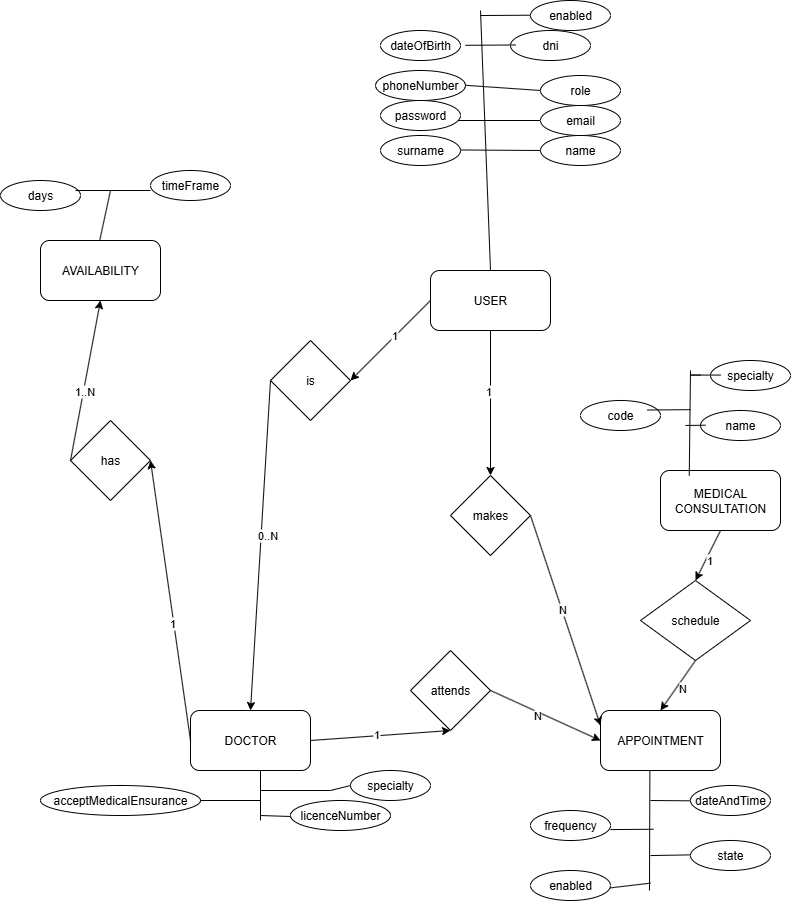

The diagram above was exported from draw.io. Its source (the exported page's mxGraphModel, read from the mxfile embedded in the PNG):
<mxGraphModel dx="944" dy="484" grid="1" gridSize="10" guides="1" tooltips="1" connect="1" arrows="1" fold="1" page="1" pageScale="1" pageWidth="827" pageHeight="1169" math="0" shadow="0">
  <root>
    <mxCell id="0" />
    <mxCell id="1" parent="0" />
    <mxCell id="pbS-Q81kklrHkj11nDmA-1" value="USER" style="rounded=1;whiteSpace=wrap;html=1;" parent="1" vertex="1">
      <mxGeometry x="460" y="380" width="120" height="60" as="geometry" />
    </mxCell>
    <mxCell id="pbS-Q81kklrHkj11nDmA-2" value="DOCTOR" style="rounded=1;whiteSpace=wrap;html=1;" parent="1" vertex="1">
      <mxGeometry x="220" y="820" width="120" height="60" as="geometry" />
    </mxCell>
    <mxCell id="pbS-Q81kklrHkj11nDmA-3" value="APPOINTMENT" style="rounded=1;whiteSpace=wrap;html=1;" parent="1" vertex="1">
      <mxGeometry x="630" y="820" width="120" height="60" as="geometry" />
    </mxCell>
    <mxCell id="pbS-Q81kklrHkj11nDmA-5" value="MEDICAL CONSULTATION" style="rounded=1;whiteSpace=wrap;html=1;" parent="1" vertex="1">
      <mxGeometry x="690" y="580" width="120" height="60" as="geometry" />
    </mxCell>
    <mxCell id="pbS-Q81kklrHkj11nDmA-6" value="AVAILABILITY" style="rounded=1;whiteSpace=wrap;html=1;" parent="1" vertex="1">
      <mxGeometry x="70" y="350" width="120" height="60" as="geometry" />
    </mxCell>
    <mxCell id="pbS-Q81kklrHkj11nDmA-7" value="" style="endArrow=none;html=1;rounded=0;entryX=0.5;entryY=0;entryDx=0;entryDy=0;" parent="1" target="pbS-Q81kklrHkj11nDmA-1" edge="1">
      <mxGeometry width="50" height="50" relative="1" as="geometry">
        <mxPoint x="510" y="120" as="sourcePoint" />
        <mxPoint x="580" y="280" as="targetPoint" />
      </mxGeometry>
    </mxCell>
    <mxCell id="pbS-Q81kklrHkj11nDmA-9" value="name" style="ellipse;whiteSpace=wrap;html=1;" parent="1" vertex="1">
      <mxGeometry x="570" y="245" width="80" height="30" as="geometry" />
    </mxCell>
    <mxCell id="tE7QYsHj9VJLxDOM8LpA-11" value="" style="edgeStyle=orthogonalEdgeStyle;rounded=0;orthogonalLoop=1;jettySize=auto;html=1;" edge="1" parent="1" source="pbS-Q81kklrHkj11nDmA-10" target="pbS-Q81kklrHkj11nDmA-17">
      <mxGeometry relative="1" as="geometry" />
    </mxCell>
    <mxCell id="pbS-Q81kklrHkj11nDmA-10" value="email" style="ellipse;whiteSpace=wrap;html=1;" parent="1" vertex="1">
      <mxGeometry x="570" y="215" width="80" height="30" as="geometry" />
    </mxCell>
    <mxCell id="pbS-Q81kklrHkj11nDmA-11" value="surname" style="ellipse;whiteSpace=wrap;html=1;" parent="1" vertex="1">
      <mxGeometry x="410" y="245" width="80" height="30" as="geometry" />
    </mxCell>
    <mxCell id="pbS-Q81kklrHkj11nDmA-12" value="password" style="ellipse;whiteSpace=wrap;html=1;" parent="1" vertex="1">
      <mxGeometry x="410" y="210" width="80" height="30" as="geometry" />
    </mxCell>
    <mxCell id="pbS-Q81kklrHkj11nDmA-13" value="role" style="ellipse;whiteSpace=wrap;html=1;" parent="1" vertex="1">
      <mxGeometry x="570" y="185" width="80" height="30" as="geometry" />
    </mxCell>
    <mxCell id="pbS-Q81kklrHkj11nDmA-15" value="dateOfBirth" style="ellipse;whiteSpace=wrap;html=1;" parent="1" vertex="1">
      <mxGeometry x="410" y="140" width="80" height="30" as="geometry" />
    </mxCell>
    <mxCell id="pbS-Q81kklrHkj11nDmA-16" value="enabled" style="ellipse;whiteSpace=wrap;html=1;" parent="1" vertex="1">
      <mxGeometry x="560" y="110" width="80" height="30" as="geometry" />
    </mxCell>
    <mxCell id="pbS-Q81kklrHkj11nDmA-17" value="phoneNumber" style="ellipse;whiteSpace=wrap;html=1;" parent="1" vertex="1">
      <mxGeometry x="405" y="180" width="90" height="30" as="geometry" />
    </mxCell>
    <mxCell id="pbS-Q81kklrHkj11nDmA-18" value="dni" style="ellipse;whiteSpace=wrap;html=1;" parent="1" vertex="1">
      <mxGeometry x="540" y="140" width="80" height="30" as="geometry" />
    </mxCell>
    <mxCell id="pbS-Q81kklrHkj11nDmA-21" value="" style="endArrow=none;html=1;rounded=0;" parent="1" edge="1">
      <mxGeometry width="50" height="50" relative="1" as="geometry">
        <mxPoint x="290" y="930" as="sourcePoint" />
        <mxPoint x="290" y="880" as="targetPoint" />
      </mxGeometry>
    </mxCell>
    <mxCell id="pbS-Q81kklrHkj11nDmA-23" value="acceptMedicalEnsurance" style="ellipse;whiteSpace=wrap;html=1;" parent="1" vertex="1">
      <mxGeometry x="70" y="895" width="160" height="30" as="geometry" />
    </mxCell>
    <mxCell id="pbS-Q81kklrHkj11nDmA-24" value="frequency" style="ellipse;whiteSpace=wrap;html=1;" parent="1" vertex="1">
      <mxGeometry x="560" y="920" width="80" height="30" as="geometry" />
    </mxCell>
    <mxCell id="pbS-Q81kklrHkj11nDmA-25" value="specialty" style="ellipse;whiteSpace=wrap;html=1;" parent="1" vertex="1">
      <mxGeometry x="380" y="880" width="80" height="30" as="geometry" />
    </mxCell>
    <mxCell id="pbS-Q81kklrHkj11nDmA-26" value="enabled" style="ellipse;whiteSpace=wrap;html=1;" parent="1" vertex="1">
      <mxGeometry x="560" y="980" width="80" height="30" as="geometry" />
    </mxCell>
    <mxCell id="pbS-Q81kklrHkj11nDmA-27" value="specialty" style="ellipse;whiteSpace=wrap;html=1;" parent="1" vertex="1">
      <mxGeometry x="740" y="470" width="80" height="30" as="geometry" />
    </mxCell>
    <mxCell id="pbS-Q81kklrHkj11nDmA-28" value="code" style="ellipse;whiteSpace=wrap;html=1;" parent="1" vertex="1">
      <mxGeometry x="610" y="510" width="80" height="30" as="geometry" />
    </mxCell>
    <mxCell id="pbS-Q81kklrHkj11nDmA-29" value="state" style="ellipse;whiteSpace=wrap;html=1;" parent="1" vertex="1">
      <mxGeometry x="720" y="950" width="80" height="30" as="geometry" />
    </mxCell>
    <mxCell id="pbS-Q81kklrHkj11nDmA-31" value="name" style="ellipse;whiteSpace=wrap;html=1;" parent="1" vertex="1">
      <mxGeometry x="730" y="520" width="80" height="30" as="geometry" />
    </mxCell>
    <mxCell id="pbS-Q81kklrHkj11nDmA-33" value="" style="endArrow=none;html=1;rounded=0;" parent="1" edge="1">
      <mxGeometry width="50" height="50" relative="1" as="geometry">
        <mxPoint x="718.75" y="585" as="sourcePoint" />
        <mxPoint x="720" y="480" as="targetPoint" />
      </mxGeometry>
    </mxCell>
    <mxCell id="pbS-Q81kklrHkj11nDmA-36" value="dateAndTime" style="ellipse;whiteSpace=wrap;html=1;" parent="1" vertex="1">
      <mxGeometry x="720" y="895" width="80" height="30" as="geometry" />
    </mxCell>
    <mxCell id="pbS-Q81kklrHkj11nDmA-37" value="" style="endArrow=none;html=1;rounded=0;" parent="1" edge="1">
      <mxGeometry width="50" height="50" relative="1" as="geometry">
        <mxPoint x="679" y="1000" as="sourcePoint" />
        <mxPoint x="679.38" y="880" as="targetPoint" />
      </mxGeometry>
    </mxCell>
    <mxCell id="pbS-Q81kklrHkj11nDmA-45" value="timeFrame" style="ellipse;whiteSpace=wrap;html=1;" parent="1" vertex="1">
      <mxGeometry x="180" y="280" width="80" height="30" as="geometry" />
    </mxCell>
    <mxCell id="pbS-Q81kklrHkj11nDmA-46" value="days" style="ellipse;whiteSpace=wrap;html=1;" parent="1" vertex="1">
      <mxGeometry x="30" y="290" width="80" height="30" as="geometry" />
    </mxCell>
    <mxCell id="pbS-Q81kklrHkj11nDmA-47" value="" style="endArrow=none;html=1;rounded=0;" parent="1" edge="1">
      <mxGeometry width="50" height="50" relative="1" as="geometry">
        <mxPoint x="129.23000000000002" y="350" as="sourcePoint" />
        <mxPoint x="140" y="300" as="targetPoint" />
      </mxGeometry>
    </mxCell>
    <mxCell id="pbS-Q81kklrHkj11nDmA-50" value="" style="endArrow=none;html=1;rounded=0;" parent="1" edge="1">
      <mxGeometry width="50" height="50" relative="1" as="geometry">
        <mxPoint x="105" y="300" as="sourcePoint" />
        <mxPoint x="180" y="300" as="targetPoint" />
      </mxGeometry>
    </mxCell>
    <mxCell id="pbS-Q81kklrHkj11nDmA-53" value="" style="endArrow=none;html=1;rounded=0;entryX=0;entryY=0.5;entryDx=0;entryDy=0;" parent="1" target="pbS-Q81kklrHkj11nDmA-25" edge="1">
      <mxGeometry width="50" height="50" relative="1" as="geometry">
        <mxPoint x="290" y="900" as="sourcePoint" />
        <mxPoint x="230" y="514.33" as="targetPoint" />
        <Array as="points">
          <mxPoint x="360" y="900" />
        </Array>
      </mxGeometry>
    </mxCell>
    <mxCell id="pbS-Q81kklrHkj11nDmA-54" value="" style="endArrow=none;html=1;rounded=0;" parent="1" edge="1">
      <mxGeometry width="50" height="50" relative="1" as="geometry">
        <mxPoint x="230" y="910" as="sourcePoint" />
        <mxPoint x="290" y="910" as="targetPoint" />
        <Array as="points" />
      </mxGeometry>
    </mxCell>
    <mxCell id="pbS-Q81kklrHkj11nDmA-59" value="" style="endArrow=none;html=1;rounded=0;" parent="1" edge="1">
      <mxGeometry width="50" height="50" relative="1" as="geometry">
        <mxPoint x="680" y="910" as="sourcePoint" />
        <mxPoint x="720" y="910.33" as="targetPoint" />
      </mxGeometry>
    </mxCell>
    <mxCell id="pbS-Q81kklrHkj11nDmA-60" value="" style="endArrow=none;html=1;rounded=0;exitX=1;exitY=0.5;exitDx=0;exitDy=0;" parent="1" edge="1">
      <mxGeometry width="50" height="50" relative="1" as="geometry">
        <mxPoint x="640" y="939.08" as="sourcePoint" />
        <mxPoint x="683" y="938.75" as="targetPoint" />
      </mxGeometry>
    </mxCell>
    <mxCell id="pbS-Q81kklrHkj11nDmA-61" value="" style="endArrow=none;html=1;rounded=0;" parent="1" edge="1">
      <mxGeometry width="50" height="50" relative="1" as="geometry">
        <mxPoint x="680" y="965.05" as="sourcePoint" />
        <mxPoint x="720" y="964.38" as="targetPoint" />
      </mxGeometry>
    </mxCell>
    <mxCell id="pbS-Q81kklrHkj11nDmA-62" value="" style="endArrow=none;html=1;rounded=0;exitX=1;exitY=0.5;exitDx=0;exitDy=0;" parent="1" edge="1">
      <mxGeometry width="50" height="50" relative="1" as="geometry">
        <mxPoint x="640" y="997.35" as="sourcePoint" />
        <mxPoint x="680" y="992.65" as="targetPoint" />
      </mxGeometry>
    </mxCell>
    <mxCell id="pbS-Q81kklrHkj11nDmA-64" value="" style="endArrow=none;html=1;rounded=0;exitX=1;exitY=0.5;exitDx=0;exitDy=0;" parent="1" edge="1">
      <mxGeometry width="50" height="50" relative="1" as="geometry">
        <mxPoint x="677" y="519.5" as="sourcePoint" />
        <mxPoint x="720" y="519.17" as="targetPoint" />
      </mxGeometry>
    </mxCell>
    <mxCell id="pbS-Q81kklrHkj11nDmA-65" value="" style="endArrow=none;html=1;rounded=0;" parent="1" edge="1">
      <mxGeometry width="50" height="50" relative="1" as="geometry">
        <mxPoint x="715" y="535" as="sourcePoint" />
        <mxPoint x="735" y="534.7" as="targetPoint" />
      </mxGeometry>
    </mxCell>
    <mxCell id="pbS-Q81kklrHkj11nDmA-67" value="" style="endArrow=none;html=1;rounded=0;" parent="1" edge="1">
      <mxGeometry width="50" height="50" relative="1" as="geometry">
        <mxPoint x="730" y="484.58" as="sourcePoint" />
        <mxPoint x="750" y="484.58" as="targetPoint" />
        <Array as="points">
          <mxPoint x="720" y="484.58" />
        </Array>
      </mxGeometry>
    </mxCell>
    <mxCell id="pbS-Q81kklrHkj11nDmA-69" value="" style="endArrow=none;html=1;rounded=0;exitX=1;exitY=0.5;exitDx=0;exitDy=0;" parent="1" edge="1">
      <mxGeometry width="50" height="50" relative="1" as="geometry">
        <mxPoint x="495" y="154.80000000000004" as="sourcePoint" />
        <mxPoint x="545" y="154.47" as="targetPoint" />
      </mxGeometry>
    </mxCell>
    <mxCell id="pbS-Q81kklrHkj11nDmA-71" value="" style="endArrow=none;html=1;rounded=0;exitX=1;exitY=0.5;exitDx=0;exitDy=0;entryX=0;entryY=0.5;entryDx=0;entryDy=0;" parent="1" edge="1" target="pbS-Q81kklrHkj11nDmA-13">
      <mxGeometry width="50" height="50" relative="1" as="geometry">
        <mxPoint x="495" y="194.8" as="sourcePoint" />
        <mxPoint x="545" y="194.47" as="targetPoint" />
      </mxGeometry>
    </mxCell>
    <mxCell id="pbS-Q81kklrHkj11nDmA-75" value="" style="endArrow=none;html=1;rounded=0;exitX=1;exitY=0.5;exitDx=0;exitDy=0;" parent="1" edge="1">
      <mxGeometry width="50" height="50" relative="1" as="geometry">
        <mxPoint x="490" y="259.46999999999997" as="sourcePoint" />
        <mxPoint x="570" y="260" as="targetPoint" />
      </mxGeometry>
    </mxCell>
    <mxCell id="pbS-Q81kklrHkj11nDmA-78" value="is" style="rhombus;whiteSpace=wrap;html=1;" parent="1" vertex="1">
      <mxGeometry x="300" y="450" width="80" height="80" as="geometry" />
    </mxCell>
    <mxCell id="pbS-Q81kklrHkj11nDmA-79" value="makes" style="rhombus;whiteSpace=wrap;html=1;" parent="1" vertex="1">
      <mxGeometry x="480" y="585" width="80" height="80" as="geometry" />
    </mxCell>
    <mxCell id="pbS-Q81kklrHkj11nDmA-80" value="schedule" style="rhombus;whiteSpace=wrap;html=1;" parent="1" vertex="1">
      <mxGeometry x="670" y="690" width="110" height="80" as="geometry" />
    </mxCell>
    <mxCell id="pbS-Q81kklrHkj11nDmA-81" value="attends" style="rhombus;whiteSpace=wrap;html=1;" parent="1" vertex="1">
      <mxGeometry x="440" y="760" width="80" height="80" as="geometry" />
    </mxCell>
    <mxCell id="pbS-Q81kklrHkj11nDmA-82" value="has" style="rhombus;whiteSpace=wrap;html=1;" parent="1" vertex="1">
      <mxGeometry x="100" y="530" width="80" height="80" as="geometry" />
    </mxCell>
    <mxCell id="pbS-Q81kklrHkj11nDmA-83" value="" style="endArrow=classic;html=1;rounded=0;entryX=0.5;entryY=0;entryDx=0;entryDy=0;exitX=0;exitY=0.5;exitDx=0;exitDy=0;" parent="1" source="pbS-Q81kklrHkj11nDmA-78" target="pbS-Q81kklrHkj11nDmA-2" edge="1">
      <mxGeometry width="50" height="50" relative="1" as="geometry">
        <mxPoint x="190" y="260" as="sourcePoint" />
        <mxPoint x="240" y="210" as="targetPoint" />
      </mxGeometry>
    </mxCell>
    <mxCell id="pbS-Q81kklrHkj11nDmA-107" value="0..N" style="edgeLabel;html=1;align=center;verticalAlign=middle;resizable=0;points=[];" parent="pbS-Q81kklrHkj11nDmA-83" connectable="0" vertex="1">
      <mxGeometry x="-0.0701" y="6" relative="1" as="geometry">
        <mxPoint y="1" as="offset" />
      </mxGeometry>
    </mxCell>
    <mxCell id="pbS-Q81kklrHkj11nDmA-84" value="" style="endArrow=classic;html=1;rounded=0;entryX=1;entryY=0.5;entryDx=0;entryDy=0;exitX=0;exitY=0.5;exitDx=0;exitDy=0;" parent="1" source="pbS-Q81kklrHkj11nDmA-1" target="pbS-Q81kklrHkj11nDmA-78" edge="1">
      <mxGeometry width="50" height="50" relative="1" as="geometry">
        <mxPoint x="400" y="400" as="sourcePoint" />
        <mxPoint x="450" y="350" as="targetPoint" />
      </mxGeometry>
    </mxCell>
    <mxCell id="pbS-Q81kklrHkj11nDmA-98" value="1" style="edgeLabel;html=1;align=center;verticalAlign=middle;resizable=0;points=[];" parent="pbS-Q81kklrHkj11nDmA-84" connectable="0" vertex="1">
      <mxGeometry x="-0.1013" y="-2" relative="1" as="geometry">
        <mxPoint x="1" as="offset" />
      </mxGeometry>
    </mxCell>
    <mxCell id="pbS-Q81kklrHkj11nDmA-86" value="" style="endArrow=classic;html=1;rounded=0;entryX=0.5;entryY=0;entryDx=0;entryDy=0;exitX=0.5;exitY=1;exitDx=0;exitDy=0;" parent="1" source="pbS-Q81kklrHkj11nDmA-1" target="pbS-Q81kklrHkj11nDmA-79" edge="1">
      <mxGeometry width="50" height="50" relative="1" as="geometry">
        <mxPoint x="560" y="450" as="sourcePoint" />
        <mxPoint x="610" y="400" as="targetPoint" />
      </mxGeometry>
    </mxCell>
    <mxCell id="pbS-Q81kklrHkj11nDmA-99" value="1" style="edgeLabel;html=1;align=center;verticalAlign=middle;resizable=0;points=[];" parent="pbS-Q81kklrHkj11nDmA-86" connectable="0" vertex="1">
      <mxGeometry x="-0.1725" y="-3" relative="1" as="geometry">
        <mxPoint as="offset" />
      </mxGeometry>
    </mxCell>
    <mxCell id="pbS-Q81kklrHkj11nDmA-87" value="" style="endArrow=classic;html=1;rounded=0;exitX=1;exitY=0.5;exitDx=0;exitDy=0;entryX=0;entryY=0.25;entryDx=0;entryDy=0;" parent="1" source="pbS-Q81kklrHkj11nDmA-79" target="pbS-Q81kklrHkj11nDmA-3" edge="1">
      <mxGeometry width="50" height="50" relative="1" as="geometry">
        <mxPoint x="740" y="640" as="sourcePoint" />
        <mxPoint x="790" y="590" as="targetPoint" />
      </mxGeometry>
    </mxCell>
    <mxCell id="pbS-Q81kklrHkj11nDmA-106" value="N" style="edgeLabel;html=1;align=center;verticalAlign=middle;resizable=0;points=[];" parent="pbS-Q81kklrHkj11nDmA-87" connectable="0" vertex="1">
      <mxGeometry x="-0.1035" y="1" relative="1" as="geometry">
        <mxPoint x="-1" as="offset" />
      </mxGeometry>
    </mxCell>
    <mxCell id="pbS-Q81kklrHkj11nDmA-89" value="" style="endArrow=classic;html=1;rounded=0;entryX=0.5;entryY=0;entryDx=0;entryDy=0;exitX=0.5;exitY=1;exitDx=0;exitDy=0;" parent="1" source="pbS-Q81kklrHkj11nDmA-80" target="pbS-Q81kklrHkj11nDmA-3" edge="1">
      <mxGeometry width="50" height="50" relative="1" as="geometry">
        <mxPoint x="910" y="680" as="sourcePoint" />
        <mxPoint x="960" y="630" as="targetPoint" />
      </mxGeometry>
    </mxCell>
    <mxCell id="pbS-Q81kklrHkj11nDmA-101" value="N" style="edgeLabel;html=1;align=center;verticalAlign=middle;resizable=0;points=[];" parent="pbS-Q81kklrHkj11nDmA-89" connectable="0" vertex="1">
      <mxGeometry x="0.004" y="5" relative="1" as="geometry">
        <mxPoint as="offset" />
      </mxGeometry>
    </mxCell>
    <mxCell id="pbS-Q81kklrHkj11nDmA-90" value="" style="endArrow=classic;html=1;rounded=0;entryX=0.5;entryY=0;entryDx=0;entryDy=0;exitX=0.5;exitY=1;exitDx=0;exitDy=0;" parent="1" source="pbS-Q81kklrHkj11nDmA-5" target="pbS-Q81kklrHkj11nDmA-80" edge="1">
      <mxGeometry width="50" height="50" relative="1" as="geometry">
        <mxPoint x="910" y="510" as="sourcePoint" />
        <mxPoint x="960" y="460" as="targetPoint" />
      </mxGeometry>
    </mxCell>
    <mxCell id="pbS-Q81kklrHkj11nDmA-100" value="1" style="edgeLabel;html=1;align=center;verticalAlign=middle;resizable=0;points=[];" parent="pbS-Q81kklrHkj11nDmA-90" connectable="0" vertex="1">
      <mxGeometry x="0.1156" y="3" relative="1" as="geometry">
        <mxPoint as="offset" />
      </mxGeometry>
    </mxCell>
    <mxCell id="pbS-Q81kklrHkj11nDmA-91" value="" style="endArrow=classic;html=1;rounded=0;exitX=1;exitY=0.5;exitDx=0;exitDy=0;entryX=0;entryY=0.5;entryDx=0;entryDy=0;" parent="1" source="pbS-Q81kklrHkj11nDmA-81" target="pbS-Q81kklrHkj11nDmA-3" edge="1">
      <mxGeometry width="50" height="50" relative="1" as="geometry">
        <mxPoint x="520" y="650" as="sourcePoint" />
        <mxPoint x="570" y="600" as="targetPoint" />
      </mxGeometry>
    </mxCell>
    <mxCell id="pbS-Q81kklrHkj11nDmA-105" value="N" style="edgeLabel;html=1;align=center;verticalAlign=middle;resizable=0;points=[];" parent="pbS-Q81kklrHkj11nDmA-91" connectable="0" vertex="1">
      <mxGeometry x="-0.1469" y="-3" relative="1" as="geometry">
        <mxPoint x="1" as="offset" />
      </mxGeometry>
    </mxCell>
    <mxCell id="pbS-Q81kklrHkj11nDmA-92" value="" style="endArrow=classic;html=1;rounded=0;exitX=1;exitY=0.5;exitDx=0;exitDy=0;entryX=0.5;entryY=1;entryDx=0;entryDy=0;" parent="1" source="pbS-Q81kklrHkj11nDmA-2" target="pbS-Q81kklrHkj11nDmA-81" edge="1">
      <mxGeometry width="50" height="50" relative="1" as="geometry">
        <mxPoint x="360" y="490" as="sourcePoint" />
        <mxPoint x="410" y="440" as="targetPoint" />
      </mxGeometry>
    </mxCell>
    <mxCell id="pbS-Q81kklrHkj11nDmA-104" value="1" style="edgeLabel;html=1;align=center;verticalAlign=middle;resizable=0;points=[];" parent="pbS-Q81kklrHkj11nDmA-92" connectable="0" vertex="1">
      <mxGeometry x="-0.0485" y="2" relative="1" as="geometry">
        <mxPoint x="-1" as="offset" />
      </mxGeometry>
    </mxCell>
    <mxCell id="pbS-Q81kklrHkj11nDmA-94" value="" style="endArrow=classic;html=1;rounded=0;entryX=1;entryY=0.5;entryDx=0;entryDy=0;exitX=0;exitY=0.5;exitDx=0;exitDy=0;" parent="1" source="pbS-Q81kklrHkj11nDmA-2" target="pbS-Q81kklrHkj11nDmA-82" edge="1">
      <mxGeometry width="50" height="50" relative="1" as="geometry">
        <mxPoint x="-10" y="420" as="sourcePoint" />
        <mxPoint x="40" y="370" as="targetPoint" />
      </mxGeometry>
    </mxCell>
    <mxCell id="pbS-Q81kklrHkj11nDmA-108" value="1" style="edgeLabel;html=1;align=center;verticalAlign=middle;resizable=0;points=[];" parent="pbS-Q81kklrHkj11nDmA-94" connectable="0" vertex="1">
      <mxGeometry x="-0.1011" y="2" relative="1" as="geometry">
        <mxPoint x="1" y="8" as="offset" />
      </mxGeometry>
    </mxCell>
    <mxCell id="pbS-Q81kklrHkj11nDmA-95" value="" style="endArrow=classic;html=1;rounded=0;entryX=0.5;entryY=1;entryDx=0;entryDy=0;exitX=0;exitY=0.5;exitDx=0;exitDy=0;" parent="1" source="pbS-Q81kklrHkj11nDmA-82" target="pbS-Q81kklrHkj11nDmA-6" edge="1">
      <mxGeometry width="50" height="50" relative="1" as="geometry">
        <mxPoint x="230" y="670" as="sourcePoint" />
        <mxPoint x="280" y="620" as="targetPoint" />
      </mxGeometry>
    </mxCell>
    <mxCell id="pbS-Q81kklrHkj11nDmA-109" value="1..N" style="edgeLabel;html=1;align=center;verticalAlign=middle;resizable=0;points=[];" parent="pbS-Q81kklrHkj11nDmA-95" connectable="0" vertex="1">
      <mxGeometry x="-0.0289" y="2" relative="1" as="geometry">
        <mxPoint x="1" y="8" as="offset" />
      </mxGeometry>
    </mxCell>
    <mxCell id="tE7QYsHj9VJLxDOM8LpA-1" value="" style="endArrow=none;html=1;rounded=0;" edge="1" parent="1">
      <mxGeometry width="50" height="50" relative="1" as="geometry">
        <mxPoint x="290" y="925" as="sourcePoint" />
        <mxPoint x="320" y="926" as="targetPoint" />
      </mxGeometry>
    </mxCell>
    <mxCell id="tE7QYsHj9VJLxDOM8LpA-2" value="licenceNumber" style="ellipse;whiteSpace=wrap;html=1;" vertex="1" parent="1">
      <mxGeometry x="320" y="910" width="100" height="30" as="geometry" />
    </mxCell>
    <mxCell id="tE7QYsHj9VJLxDOM8LpA-12" value="" style="endArrow=none;html=1;rounded=0;exitX=1;exitY=0.5;exitDx=0;exitDy=0;" edge="1" parent="1">
      <mxGeometry width="50" height="50" relative="1" as="geometry">
        <mxPoint x="510" y="125.03000000000004" as="sourcePoint" />
        <mxPoint x="560" y="124.7" as="targetPoint" />
      </mxGeometry>
    </mxCell>
  </root>
</mxGraphModel>